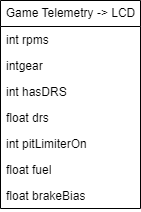

The diagram above was exported from draw.io. Its source (the exported page's mxGraphModel, read from the mxfile embedded in the PNG):
<mxGraphModel dx="413" dy="611" grid="1" gridSize="10" guides="1" tooltips="1" connect="1" arrows="1" fold="1" page="1" pageScale="1" pageWidth="850" pageHeight="1100" math="0" shadow="0">
  <root>
    <mxCell id="0" />
    <mxCell id="1" parent="0" />
    <mxCell id="2" value="Game Telemetry -&amp;gt; LCD" style="swimlane;fontStyle=0;childLayout=stackLayout;horizontal=1;startSize=26;fillColor=none;horizontalStack=0;resizeParent=1;resizeParentMax=0;resizeLast=0;collapsible=1;marginBottom=0;html=1;" vertex="1" parent="1">
      <mxGeometry x="180" y="200" width="140" height="208" as="geometry" />
    </mxCell>
    <mxCell id="3" value="int rpms" style="text;strokeColor=none;fillColor=none;align=left;verticalAlign=top;spacingLeft=4;spacingRight=4;overflow=hidden;rotatable=0;points=[[0,0.5],[1,0.5]];portConstraint=eastwest;whiteSpace=wrap;html=1;" vertex="1" parent="2">
      <mxGeometry y="26" width="140" height="26" as="geometry" />
    </mxCell>
    <mxCell id="4" value="intgear" style="text;strokeColor=none;fillColor=none;align=left;verticalAlign=top;spacingLeft=4;spacingRight=4;overflow=hidden;rotatable=0;points=[[0,0.5],[1,0.5]];portConstraint=eastwest;whiteSpace=wrap;html=1;" vertex="1" parent="2">
      <mxGeometry y="52" width="140" height="26" as="geometry" />
    </mxCell>
    <mxCell id="6" value="int hasDRS" style="text;strokeColor=none;fillColor=none;align=left;verticalAlign=top;spacingLeft=4;spacingRight=4;overflow=hidden;rotatable=0;points=[[0,0.5],[1,0.5]];portConstraint=eastwest;whiteSpace=wrap;html=1;" vertex="1" parent="2">
      <mxGeometry y="78" width="140" height="26" as="geometry" />
    </mxCell>
    <mxCell id="7" value="float drs" style="text;strokeColor=none;fillColor=none;align=left;verticalAlign=top;spacingLeft=4;spacingRight=4;overflow=hidden;rotatable=0;points=[[0,0.5],[1,0.5]];portConstraint=eastwest;whiteSpace=wrap;html=1;" vertex="1" parent="2">
      <mxGeometry y="104" width="140" height="26" as="geometry" />
    </mxCell>
    <mxCell id="8" value="int pitLimiterOn" style="text;strokeColor=none;fillColor=none;align=left;verticalAlign=top;spacingLeft=4;spacingRight=4;overflow=hidden;rotatable=0;points=[[0,0.5],[1,0.5]];portConstraint=eastwest;whiteSpace=wrap;html=1;" vertex="1" parent="2">
      <mxGeometry y="130" width="140" height="26" as="geometry" />
    </mxCell>
    <mxCell id="9" value="float fuel" style="text;strokeColor=none;fillColor=none;align=left;verticalAlign=top;spacingLeft=4;spacingRight=4;overflow=hidden;rotatable=0;points=[[0,0.5],[1,0.5]];portConstraint=eastwest;whiteSpace=wrap;html=1;" vertex="1" parent="2">
      <mxGeometry y="156" width="140" height="26" as="geometry" />
    </mxCell>
    <mxCell id="10" value="float brakeBias" style="text;strokeColor=none;fillColor=none;align=left;verticalAlign=top;spacingLeft=4;spacingRight=4;overflow=hidden;rotatable=0;points=[[0,0.5],[1,0.5]];portConstraint=eastwest;whiteSpace=wrap;html=1;" vertex="1" parent="2">
      <mxGeometry y="182" width="140" height="26" as="geometry" />
    </mxCell>
  </root>
</mxGraphModel>